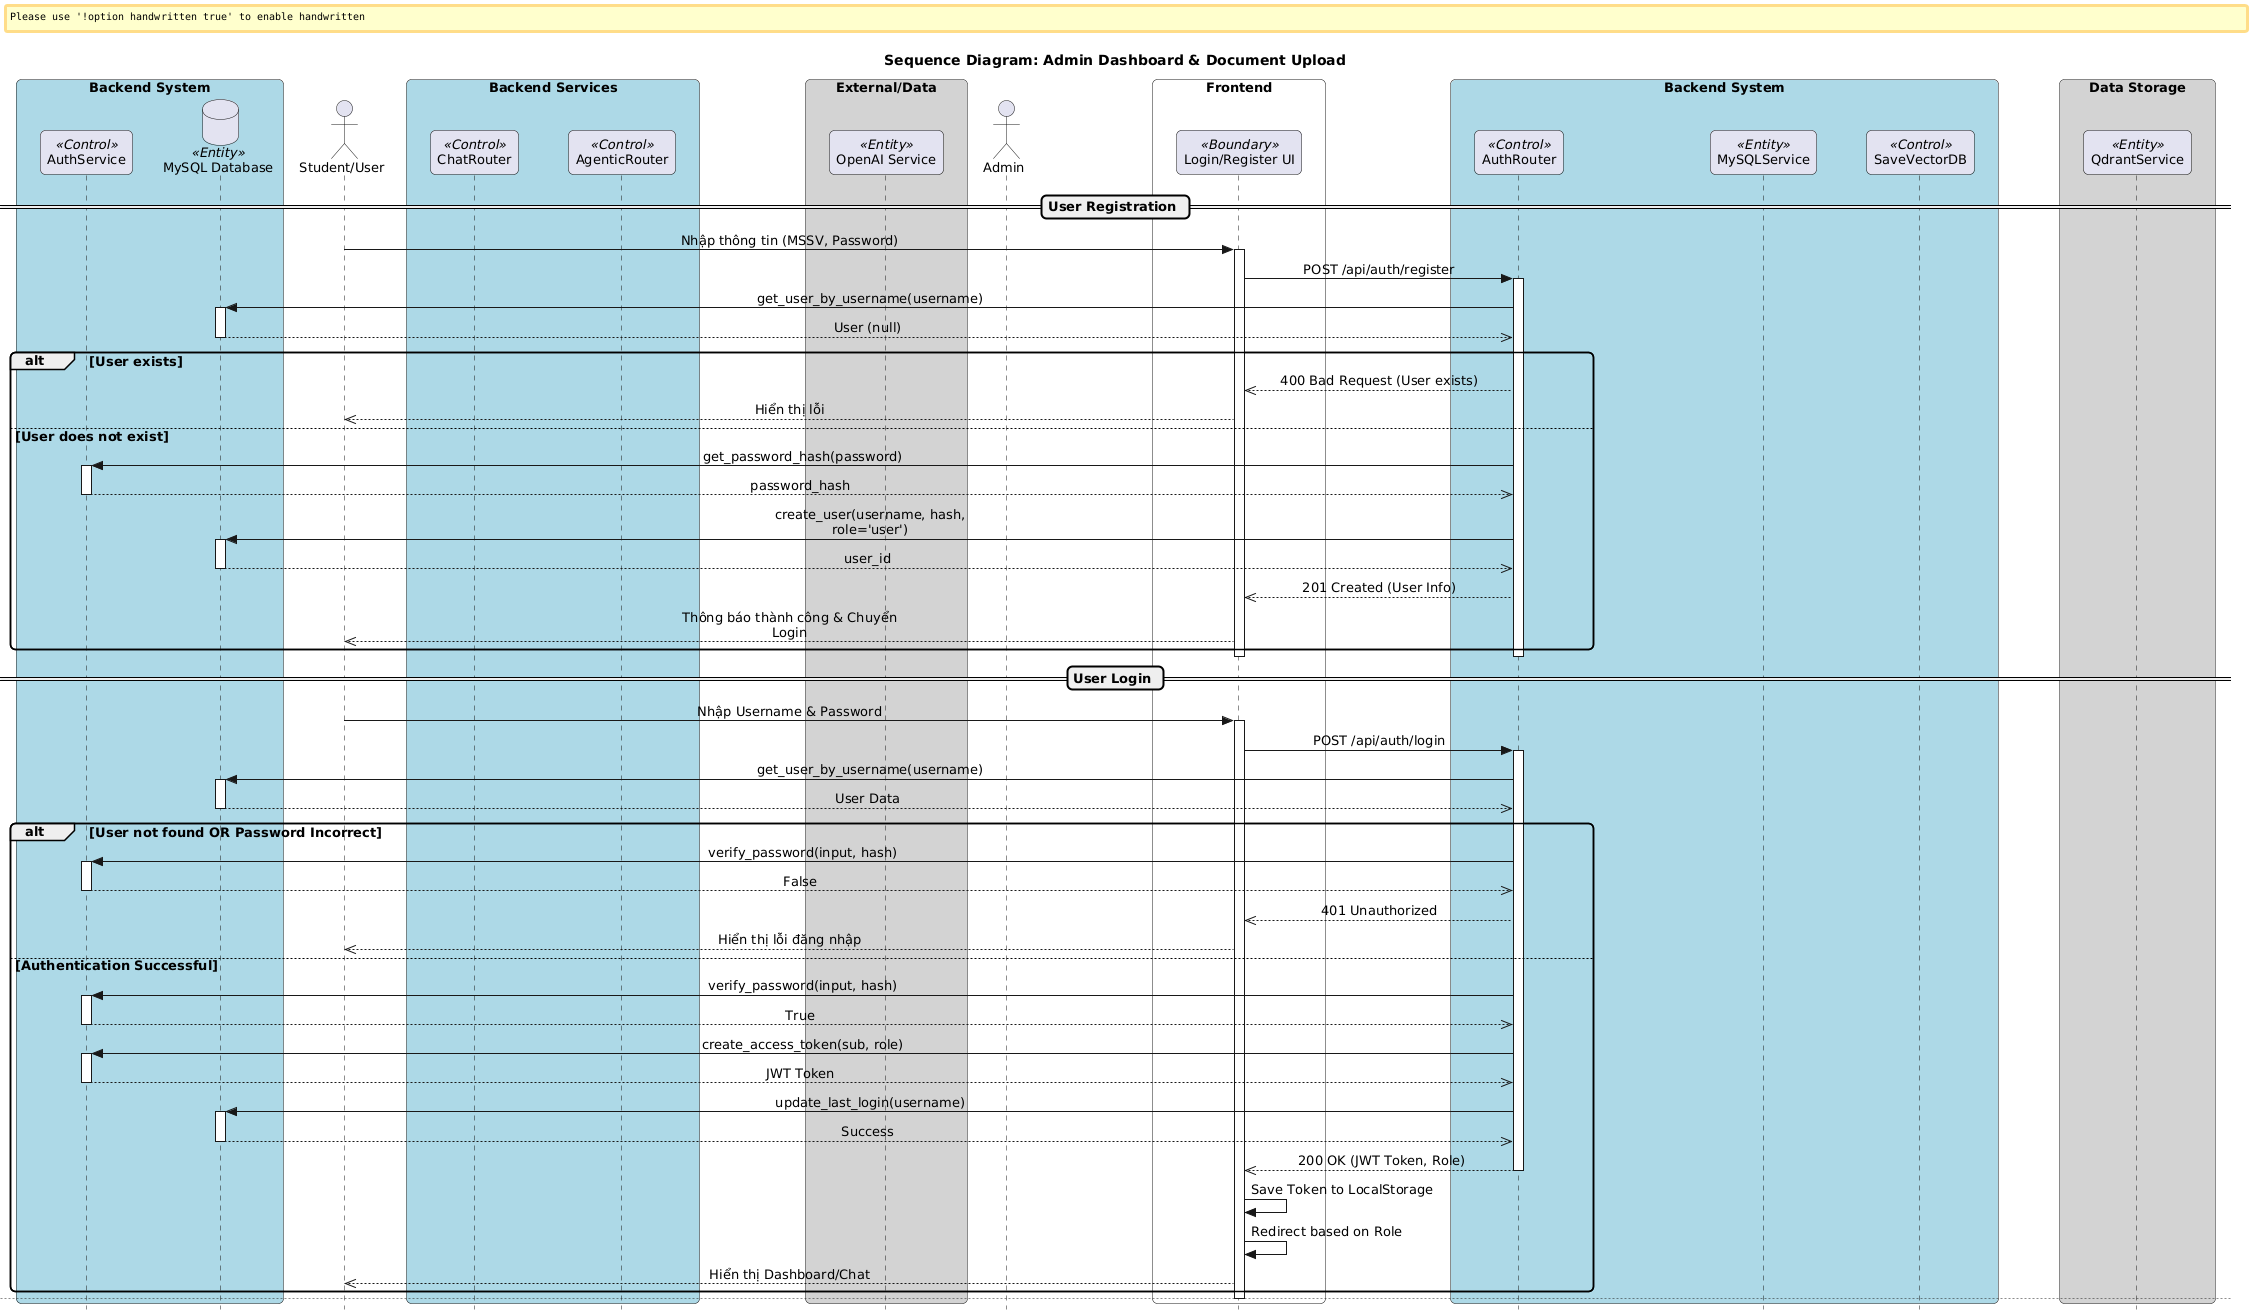

The diagram above was rendered by PlantUML. Its source (embedded in the PNG):
@startuml
' Cấu hình giao diện UML 2.5
skinparam style strictuml
skinparam sequenceMessageAlign center
skinparam MaxMessageSize 250
skinparam ParticipantPadding 20
skinparam BoxPadding 10
skinparam RoundCorner 10
skinparam Shadowing false
skinparam Handwritten false
skinparam DefaultFontName "Arial"
skinparam DefaultFontSize 13

' ============================================================
' DIAGRAM 1: AUTHENTICATION (Đăng ký & Đăng nhập)
' ============================================================

title Sequence Diagram: Authentication Process

actor "Student/User" as User
participant "Login/Register UI" as UI <<Boundary>>
participant "AuthRouter" as API <<Control>>
participant "AuthService" as Service <<Control>>
database "MySQL Database" as DB <<Entity>>

box "Frontend" #White
    participant UI
end box

box "Backend System" #LightBlue
    participant API
    participant Service
    participant DB
end box

== User Registration ==

User -> UI: Nhập thông tin (MSSV, Password)
activate UI
UI -> API: POST /api/auth/register
activate API

API -> DB: get_user_by_username(username)
activate DB
DB -->> API: User (null)
deactivate DB

alt User exists
    API -->> UI: 400 Bad Request (User exists)
    UI -->> User: Hiển thị lỗi
else User does not exist
    API -> Service: get_password_hash(password)
    activate Service
    Service -->> API: password_hash
    deactivate Service

    API -> DB: create_user(username, hash, role='user')
    activate DB
    DB -->> API: user_id
    deactivate DB

    API -->> UI: 201 Created (User Info)
    UI -->> User: Thông báo thành công & Chuyển Login
end
deactivate API
deactivate UI

== User Login ==

User -> UI: Nhập Username & Password
activate UI
UI -> API: POST /api/auth/login
activate API

API -> DB: get_user_by_username(username)
activate DB
DB -->> API: User Data
deactivate DB

alt User not found OR Password Incorrect
    API -> Service: verify_password(input, hash)
    activate Service
    Service -->> API: False
    deactivate Service
    API -->> UI: 401 Unauthorized
    UI -->> User: Hiển thị lỗi đăng nhập
else Authentication Successful
    API -> Service: verify_password(input, hash)
    activate Service
    Service -->> API: True
    deactivate Service

    API -> Service: create_access_token(sub, role)
    activate Service
    Service -->> API: JWT Token
    deactivate Service

    API -> DB: update_last_login(username)
    activate DB
    DB -->> API: Success
    deactivate DB

    API -->> UI: 200 OK (JWT Token, Role)
    deactivate API

    UI -> UI: Save Token to LocalStorage
    UI -> UI: Redirect based on Role
    UI -->> User: Hiển thị Dashboard/Chat
end
deactivate UI

newpage

' ============================================================
' DIAGRAM 2: RAG CHAT SYSTEM (Chat & History)
' ============================================================

title Sequence Diagram: RAG Chat System & History Management

actor "Student" as User
participant "Chat Interface" as UI <<Boundary>>
participant "ChatRouter" as ChatAPI <<Control>>
participant "AgenticRouter" as RagAPI <<Control>>
participant "MySQLService" as SQL <<Entity>>
participant "QdrantService" as VectorDB <<Entity>>
participant "OpenAI Service" as LLM <<Entity>>

box "Frontend" #White
    participant UI
end box

box "Backend Services" #LightBlue
    participant ChatAPI
    participant RagAPI
    participant SQL
end box

box "External/Data" #LightGrey
    participant VectorDB
    participant LLM
end box

== Load Chat History ==

User -> UI: Truy cập trang Chat
activate UI
UI -> ChatAPI: GET /api/chat/sessions
activate ChatAPI
ChatAPI -> SQL: get_user_sessions(user_id)
activate SQL
SQL -->> ChatAPI: List[Sessions]
deactivate SQL
ChatAPI -->> UI: JSON Sessions
deactivate ChatAPI

opt Select a Session
    User -> UI: Click Session
    UI -> ChatAPI: GET /api/chat/sessions/{id}
    activate ChatAPI
    ChatAPI -> SQL: get_session_messages(id)
    activate SQL
    SQL -->> ChatAPI: List[Messages]
    deactivate SQL
    ChatAPI -->> UI: JSON Messages
    UI -> UI: Render Chat Window
    deactivate ChatAPI
end

== Send Message & RAG Process ==

User -> UI: Gửi tin nhắn (Question)
UI -> UI: Hiển thị tin nhắn User

par Save User Message
    UI -> ChatAPI: POST /api/chat/messages
    activate ChatAPI
    note right of UI: Payload: {role: 'user', content: '...'}
    ChatAPI -> SQL: save_chat_message(session_id, 'user', content)
    activate SQL
    SQL -->> ChatAPI: Success
    deactivate SQL
    ChatAPI -->> UI: 201 Created
    deactivate ChatAPI
else Process RAG Answer
    UI -> RagAPI: POST /api/generate/search
    activate RagAPI
    
    RagAPI -> VectorDB: search(query_vector)
    activate VectorDB
    VectorDB -->> RagAPI: Relevant Documents (Context)
    deactivate VectorDB

    RagAPI -> LLM: Generate Answer(Prompt + Context + Query)
    activate LLM
    LLM -->> RagAPI: Generated Answer
    deactivate LLM

    RagAPI -->> UI: JSON {answer: "..."}
    deactivate RagAPI
end

UI -> UI: Hiển thị câu trả lời (Typewriter effect)

UI -> ChatAPI: POST /api/chat/messages
activate ChatAPI
note right of UI: Payload: {role: 'assistant', content: '...'}
ChatAPI -> SQL: save_chat_message(session_id, 'assistant', content)
activate SQL
SQL -->> ChatAPI: Success
deactivate SQL
ChatAPI -->> UI: 201 Created
deactivate ChatAPI
deactivate UI

newpage

' ============================================================
' DIAGRAM 3: ADMIN MANAGEMENT (Dashboard & Upload)
' ============================================================

title Sequence Diagram: Admin Dashboard & Document Upload

actor "Admin" as Admin
participant "Admin Dashboard" as UI <<Boundary>>
participant "AdminRouter" as API <<Control>>
participant "MySQLService" as SQL <<Entity>>
participant "SaveVectorDB" as Processor <<Control>>
participant "QdrantService" as VectorDB <<Entity>>

box "Frontend" #White
    participant UI
end box

box "Backend System" #LightBlue
    participant API
    participant SQL
    participant Processor
end box

box "Data Storage" #LightGrey
    participant VectorDB
end box

== View Statistics (Overview) ==

Admin -> UI: Truy cập Dashboard
activate UI
UI -> API: GET /api/admin/overview
activate API

API -> SQL: get_dormitory_overview()
activate SQL
note right of SQL: Aggregates Rooms, Students, Capacities
SQL -->> API: Overview Data
deactivate SQL

API -->> UI: JSON Data
UI -> UI: Render Charts & Cards
deactivate API

== View Building Details ==

Admin -> UI: Chọn Tòa nhà (VD: Tòa A)
UI -> API: GET /api/admin/buildings/A
activate API

API -> SQL: get_room_status_by_building('A')
activate SQL
SQL -->> API: List[Rooms]
deactivate SQL

API -->> UI: JSON Room List
UI -> UI: Update Room Table
deactivate API

== Upload Document (Knowledge Base) ==

Admin -> UI: Chọn File (.pdf/.docx) & Upload
activate UI
UI -> API: POST /api/admin/upload
activate API

API -> API: Save file to /document folder

API -> Processor: save_document_openai(file_path)
activate Processor

Processor -> Processor: DoclingLoader(file)
Processor -> Processor: HybridChunker(text)

loop For each chunk
    Processor -> Processor: Create Embedding (OpenAI)
    Processor -> VectorDB: upload(vectors)
    activate VectorDB
    VectorDB -->> Processor: Success
    deactivate VectorDB
end

Processor -->> API: Success (chunks_count)
deactivate Processor

API -->> UI: 200 OK (Upload Success)
deactivate API
UI -> UI: Hiển thị thông báo thành công
deactivate UI
@enduml